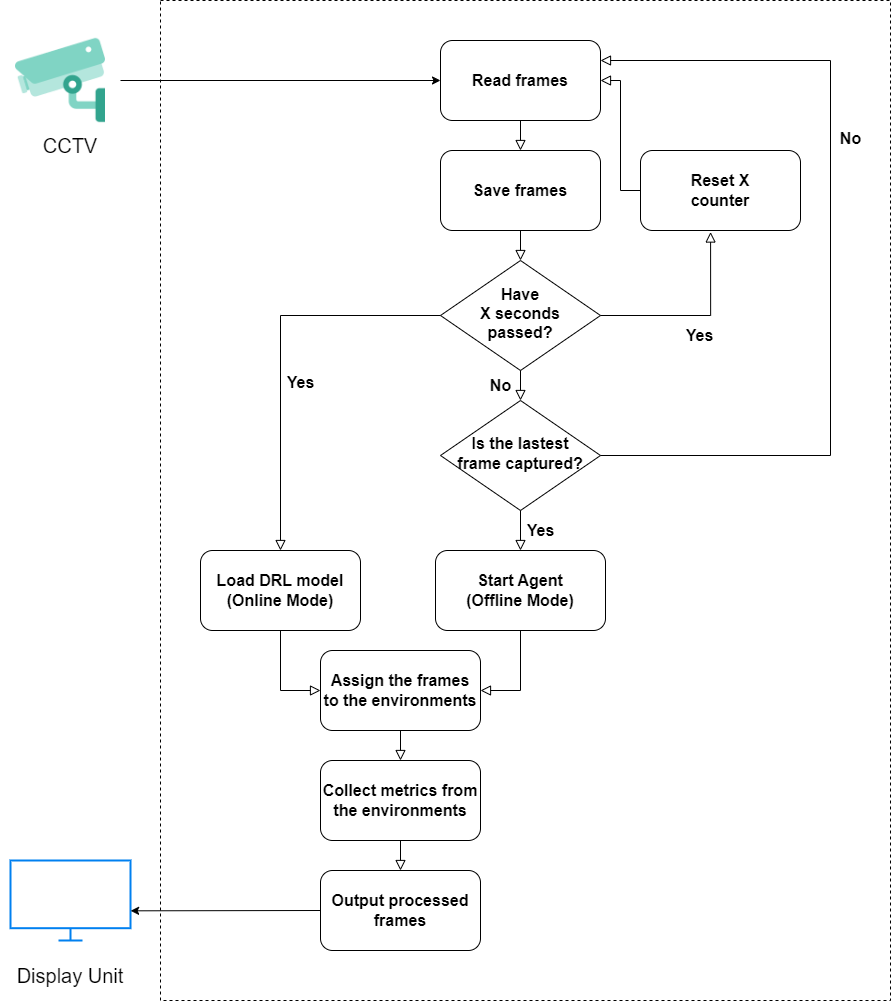

The diagram above was exported from draw.io. Its source (the exported page's mxGraphModel, read from the mxfile embedded in the PNG):
<mxGraphModel dx="2787" dy="2309" grid="1" gridSize="10" guides="1" tooltips="1" connect="1" arrows="1" fold="1" page="1" pageScale="1" pageWidth="827" pageHeight="1169" math="0" shadow="0">
  <root>
    <mxCell id="WIyWlLk6GJQsqaUBKTNV-0" />
    <mxCell id="WIyWlLk6GJQsqaUBKTNV-1" parent="WIyWlLk6GJQsqaUBKTNV-0" />
    <mxCell id="g_xHuIf9KpHuEJVoAJTz-37" value="" style="rounded=0;whiteSpace=wrap;html=1;dashed=1;" parent="WIyWlLk6GJQsqaUBKTNV-1" vertex="1">
      <mxGeometry x="-200" y="-160" width="730" height="1000" as="geometry" />
    </mxCell>
    <mxCell id="g_xHuIf9KpHuEJVoAJTz-3" value="" style="html=1;verticalLabelPosition=bottom;align=center;labelBackgroundColor=#ffffff;verticalAlign=top;strokeWidth=2;strokeColor=#0080F0;shadow=0;dashed=0;shape=mxgraph.ios7.icons.monitor;" parent="WIyWlLk6GJQsqaUBKTNV-1" vertex="1">
      <mxGeometry x="-350" y="700" width="120" height="80" as="geometry" />
    </mxCell>
    <mxCell id="g_xHuIf9KpHuEJVoAJTz-4" value="" style="shape=image;html=1;verticalAlign=top;verticalLabelPosition=bottom;labelBackgroundColor=#ffffff;imageAspect=0;aspect=fixed;image=https://cdn4.iconfinder.com/data/icons/crime-and-security-24/64/23-128.png" parent="WIyWlLk6GJQsqaUBKTNV-1" vertex="1">
      <mxGeometry x="-360" y="-140" width="120" height="120" as="geometry" />
    </mxCell>
    <mxCell id="g_xHuIf9KpHuEJVoAJTz-5" value="Read frames" style="rounded=1;whiteSpace=wrap;html=1;fontSize=16;glass=0;strokeWidth=1;shadow=0;fontStyle=1" parent="WIyWlLk6GJQsqaUBKTNV-1" vertex="1">
      <mxGeometry x="80" y="-120" width="160" height="80" as="geometry" />
    </mxCell>
    <mxCell id="g_xHuIf9KpHuEJVoAJTz-16" value="" style="rounded=0;html=1;jettySize=auto;orthogonalLoop=1;fontSize=11;endArrow=block;endFill=0;endSize=8;strokeWidth=1;shadow=0;labelBackgroundColor=none;edgeStyle=orthogonalEdgeStyle;exitX=0.5;exitY=1;exitDx=0;exitDy=0;entryX=0.5;entryY=0;entryDx=0;entryDy=0;" parent="WIyWlLk6GJQsqaUBKTNV-1" source="g_xHuIf9KpHuEJVoAJTz-5" target="g_xHuIf9KpHuEJVoAJTz-20" edge="1">
      <mxGeometry relative="1" as="geometry">
        <mxPoint x="184" y="230" as="sourcePoint" />
        <mxPoint x="160" y="20" as="targetPoint" />
      </mxGeometry>
    </mxCell>
    <mxCell id="g_xHuIf9KpHuEJVoAJTz-20" value="Save frames" style="rounded=1;whiteSpace=wrap;html=1;fontSize=16;glass=0;strokeWidth=1;shadow=0;fontStyle=1" parent="WIyWlLk6GJQsqaUBKTNV-1" vertex="1">
      <mxGeometry x="80" y="-10" width="160" height="80" as="geometry" />
    </mxCell>
    <mxCell id="g_xHuIf9KpHuEJVoAJTz-22" value="" style="rounded=0;html=1;jettySize=auto;orthogonalLoop=1;fontSize=11;endArrow=block;endFill=0;endSize=8;strokeWidth=1;shadow=0;labelBackgroundColor=none;edgeStyle=orthogonalEdgeStyle;exitX=0.5;exitY=1;exitDx=0;exitDy=0;entryX=0.5;entryY=0;entryDx=0;entryDy=0;" parent="WIyWlLk6GJQsqaUBKTNV-1" source="g_xHuIf9KpHuEJVoAJTz-20" target="g_xHuIf9KpHuEJVoAJTz-24" edge="1">
      <mxGeometry relative="1" as="geometry">
        <mxPoint x="170" y="-30" as="sourcePoint" />
        <mxPoint x="160" y="130" as="targetPoint" />
      </mxGeometry>
    </mxCell>
    <mxCell id="g_xHuIf9KpHuEJVoAJTz-24" value="Have&lt;br style=&quot;border-color: var(--border-color); font-size: 16px;&quot;&gt;X seconds&lt;br style=&quot;border-color: var(--border-color); font-size: 16px;&quot;&gt;passed?" style="rhombus;whiteSpace=wrap;html=1;shadow=0;fontFamily=Helvetica;fontSize=16;align=center;strokeWidth=1;spacing=6;spacingTop=-4;fontStyle=1" parent="WIyWlLk6GJQsqaUBKTNV-1" vertex="1">
      <mxGeometry x="80" y="100" width="160" height="110" as="geometry" />
    </mxCell>
    <mxCell id="g_xHuIf9KpHuEJVoAJTz-25" value="&lt;font style=&quot;font-size: 16px;&quot;&gt;&lt;b&gt;No&lt;/b&gt;&lt;/font&gt;" style="edgeStyle=orthogonalEdgeStyle;rounded=0;html=1;jettySize=auto;orthogonalLoop=1;fontSize=11;endArrow=block;endFill=0;endSize=8;strokeWidth=1;shadow=0;labelBackgroundColor=none;exitX=0.5;exitY=1;exitDx=0;exitDy=0;entryX=0.5;entryY=0;entryDx=0;entryDy=0;" parent="WIyWlLk6GJQsqaUBKTNV-1" source="g_xHuIf9KpHuEJVoAJTz-24" target="g_xHuIf9KpHuEJVoAJTz-26" edge="1">
      <mxGeometry x="0.0062" y="-20" relative="1" as="geometry">
        <mxPoint y="-1" as="offset" />
        <mxPoint x="250" y="420" as="sourcePoint" />
        <mxPoint x="180" y="350" as="targetPoint" />
        <Array as="points" />
      </mxGeometry>
    </mxCell>
    <mxCell id="g_xHuIf9KpHuEJVoAJTz-26" value="Is the lastest&lt;br&gt;frame captured?" style="rhombus;whiteSpace=wrap;html=1;shadow=0;fontFamily=Helvetica;fontSize=16;align=center;strokeWidth=1;spacing=6;spacingTop=-4;fontStyle=1" parent="WIyWlLk6GJQsqaUBKTNV-1" vertex="1">
      <mxGeometry x="80" y="240" width="160" height="110" as="geometry" />
    </mxCell>
    <mxCell id="g_xHuIf9KpHuEJVoAJTz-27" value="&lt;font style=&quot;font-size: 16px;&quot;&gt;&lt;b&gt;Yes&lt;/b&gt;&lt;/font&gt;" style="edgeStyle=orthogonalEdgeStyle;rounded=0;html=1;jettySize=auto;orthogonalLoop=1;fontSize=11;endArrow=block;endFill=0;endSize=8;strokeWidth=1;shadow=0;labelBackgroundColor=none;exitX=1;exitY=0.5;exitDx=0;exitDy=0;entryX=0.438;entryY=1.019;entryDx=0;entryDy=0;entryPerimeter=0;" parent="WIyWlLk6GJQsqaUBKTNV-1" source="g_xHuIf9KpHuEJVoAJTz-24" target="mTUBS6of3uiJ-DlHFeqq-0" edge="1">
      <mxGeometry x="0.0164" y="-20" relative="1" as="geometry">
        <mxPoint as="offset" />
        <mxPoint x="390" y="330" as="sourcePoint" />
        <mxPoint x="340" y="-10" as="targetPoint" />
        <Array as="points">
          <mxPoint x="350" y="155" />
        </Array>
      </mxGeometry>
    </mxCell>
    <mxCell id="g_xHuIf9KpHuEJVoAJTz-28" value="&lt;font style=&quot;font-size: 16px;&quot;&gt;&lt;b&gt;Yes&lt;/b&gt;&lt;/font&gt;" style="edgeStyle=orthogonalEdgeStyle;rounded=0;html=1;jettySize=auto;orthogonalLoop=1;fontSize=11;endArrow=block;endFill=0;endSize=8;strokeWidth=1;shadow=0;labelBackgroundColor=none;exitX=0;exitY=0.5;exitDx=0;exitDy=0;entryX=0.5;entryY=0;entryDx=0;entryDy=0;" parent="WIyWlLk6GJQsqaUBKTNV-1" source="g_xHuIf9KpHuEJVoAJTz-24" target="g_xHuIf9KpHuEJVoAJTz-29" edge="1">
      <mxGeometry x="0.1529" y="20" relative="1" as="geometry">
        <mxPoint as="offset" />
        <mxPoint x="250" y="230" as="sourcePoint" />
        <mxPoint x="160" y="360" as="targetPoint" />
      </mxGeometry>
    </mxCell>
    <mxCell id="g_xHuIf9KpHuEJVoAJTz-29" value="Load DRL model&lt;br style=&quot;font-size: 16px;&quot;&gt;(Online Mode)" style="rounded=1;whiteSpace=wrap;html=1;fontSize=16;glass=0;strokeWidth=1;shadow=0;fontStyle=1" parent="WIyWlLk6GJQsqaUBKTNV-1" vertex="1">
      <mxGeometry x="-160" y="390" width="160" height="80" as="geometry" />
    </mxCell>
    <mxCell id="g_xHuIf9KpHuEJVoAJTz-30" value="" style="rounded=0;html=1;jettySize=auto;orthogonalLoop=1;fontSize=11;endArrow=block;endFill=0;endSize=8;strokeWidth=1;shadow=0;labelBackgroundColor=none;edgeStyle=orthogonalEdgeStyle;exitX=0.5;exitY=1;exitDx=0;exitDy=0;entryX=0;entryY=0.5;entryDx=0;entryDy=0;" parent="WIyWlLk6GJQsqaUBKTNV-1" source="g_xHuIf9KpHuEJVoAJTz-29" target="g_xHuIf9KpHuEJVoAJTz-31" edge="1">
      <mxGeometry relative="1" as="geometry">
        <mxPoint x="170" y="290" as="sourcePoint" />
        <mxPoint x="160" y="480" as="targetPoint" />
      </mxGeometry>
    </mxCell>
    <mxCell id="g_xHuIf9KpHuEJVoAJTz-31" value="Assign the frames to the environments" style="rounded=1;whiteSpace=wrap;html=1;fontSize=16;glass=0;strokeWidth=1;shadow=0;fontStyle=1" parent="WIyWlLk6GJQsqaUBKTNV-1" vertex="1">
      <mxGeometry x="-40" y="490" width="160" height="80" as="geometry" />
    </mxCell>
    <mxCell id="g_xHuIf9KpHuEJVoAJTz-33" value="" style="rounded=0;html=1;jettySize=auto;orthogonalLoop=1;fontSize=11;endArrow=block;endFill=0;endSize=8;strokeWidth=1;shadow=0;labelBackgroundColor=none;edgeStyle=orthogonalEdgeStyle;exitX=0.5;exitY=1;exitDx=0;exitDy=0;entryX=0.5;entryY=0;entryDx=0;entryDy=0;" parent="WIyWlLk6GJQsqaUBKTNV-1" source="g_xHuIf9KpHuEJVoAJTz-31" target="g_xHuIf9KpHuEJVoAJTz-32" edge="1">
      <mxGeometry relative="1" as="geometry">
        <mxPoint x="170" y="630" as="sourcePoint" />
        <mxPoint x="170" y="830" as="targetPoint" />
      </mxGeometry>
    </mxCell>
    <mxCell id="g_xHuIf9KpHuEJVoAJTz-34" value="&lt;font style=&quot;font-size: 16px;&quot;&gt;&lt;b&gt;Yes&lt;/b&gt;&lt;/font&gt;" style="edgeStyle=orthogonalEdgeStyle;rounded=0;html=1;jettySize=auto;orthogonalLoop=1;fontSize=11;endArrow=block;endFill=0;endSize=8;strokeWidth=1;shadow=0;labelBackgroundColor=none;exitX=0.5;exitY=1;exitDx=0;exitDy=0;entryX=0.5;entryY=0;entryDx=0;entryDy=0;" parent="WIyWlLk6GJQsqaUBKTNV-1" source="g_xHuIf9KpHuEJVoAJTz-26" target="g_xHuIf9KpHuEJVoAJTz-35" edge="1">
      <mxGeometry y="20" relative="1" as="geometry">
        <mxPoint as="offset" />
        <mxPoint x="170" y="290" as="sourcePoint" />
        <mxPoint x="400" y="340" as="targetPoint" />
      </mxGeometry>
    </mxCell>
    <mxCell id="g_xHuIf9KpHuEJVoAJTz-35" value="Start Agent&lt;br style=&quot;font-size: 16px;&quot;&gt;(Offline Mode)" style="rounded=1;whiteSpace=wrap;html=1;fontSize=16;glass=0;strokeWidth=1;shadow=0;fontStyle=1" parent="WIyWlLk6GJQsqaUBKTNV-1" vertex="1">
      <mxGeometry x="75" y="390" width="170" height="80" as="geometry" />
    </mxCell>
    <mxCell id="g_xHuIf9KpHuEJVoAJTz-36" value="" style="rounded=0;html=1;jettySize=auto;orthogonalLoop=1;fontSize=11;endArrow=block;endFill=0;endSize=8;strokeWidth=1;shadow=0;labelBackgroundColor=none;edgeStyle=orthogonalEdgeStyle;exitX=0.5;exitY=1;exitDx=0;exitDy=0;entryX=1;entryY=0.5;entryDx=0;entryDy=0;" parent="WIyWlLk6GJQsqaUBKTNV-1" source="g_xHuIf9KpHuEJVoAJTz-35" target="g_xHuIf9KpHuEJVoAJTz-31" edge="1">
      <mxGeometry relative="1" as="geometry">
        <mxPoint x="170" y="560" as="sourcePoint" />
        <mxPoint x="170" y="640" as="targetPoint" />
      </mxGeometry>
    </mxCell>
    <mxCell id="g_xHuIf9KpHuEJVoAJTz-38" value="" style="endArrow=classic;html=1;rounded=0;exitX=1;exitY=0.5;exitDx=0;exitDy=0;entryX=0;entryY=0.5;entryDx=0;entryDy=0;" parent="WIyWlLk6GJQsqaUBKTNV-1" source="g_xHuIf9KpHuEJVoAJTz-4" target="g_xHuIf9KpHuEJVoAJTz-5" edge="1">
      <mxGeometry width="50" height="50" relative="1" as="geometry">
        <mxPoint x="-190" y="100" as="sourcePoint" />
        <mxPoint x="-140" y="50" as="targetPoint" />
      </mxGeometry>
    </mxCell>
    <mxCell id="g_xHuIf9KpHuEJVoAJTz-40" value="Output processed frames" style="rounded=1;whiteSpace=wrap;html=1;fontSize=16;glass=0;strokeWidth=1;shadow=0;fontStyle=1" parent="WIyWlLk6GJQsqaUBKTNV-1" vertex="1">
      <mxGeometry x="-40" y="710" width="160" height="80" as="geometry" />
    </mxCell>
    <mxCell id="g_xHuIf9KpHuEJVoAJTz-41" value="" style="rounded=0;html=1;jettySize=auto;orthogonalLoop=1;fontSize=11;endArrow=block;endFill=0;endSize=8;strokeWidth=1;shadow=0;labelBackgroundColor=none;edgeStyle=orthogonalEdgeStyle;exitX=0.5;exitY=1;exitDx=0;exitDy=0;entryX=0.5;entryY=0;entryDx=0;entryDy=0;" parent="WIyWlLk6GJQsqaUBKTNV-1" source="g_xHuIf9KpHuEJVoAJTz-32" target="g_xHuIf9KpHuEJVoAJTz-40" edge="1">
      <mxGeometry relative="1" as="geometry">
        <mxPoint x="310" y="800" as="sourcePoint" />
        <mxPoint x="310" y="880" as="targetPoint" />
      </mxGeometry>
    </mxCell>
    <mxCell id="hDhusqqa4udxK5YIej_S-0" value="&lt;font style=&quot;font-size: 16px;&quot;&gt;&lt;b&gt;No&lt;/b&gt;&lt;/font&gt;" style="edgeStyle=orthogonalEdgeStyle;rounded=0;html=1;jettySize=auto;orthogonalLoop=1;fontSize=11;endArrow=block;endFill=0;endSize=8;strokeWidth=1;shadow=0;labelBackgroundColor=none;exitX=1;exitY=0.5;exitDx=0;exitDy=0;entryX=1;entryY=0.25;entryDx=0;entryDy=0;" parent="WIyWlLk6GJQsqaUBKTNV-1" source="g_xHuIf9KpHuEJVoAJTz-26" target="g_xHuIf9KpHuEJVoAJTz-5" edge="1">
      <mxGeometry x="0.2783" y="-20" relative="1" as="geometry">
        <mxPoint as="offset" />
        <mxPoint x="590" y="365" as="sourcePoint" />
        <mxPoint x="470" y="-210" as="targetPoint" />
        <Array as="points">
          <mxPoint x="470" y="295" />
          <mxPoint x="470" y="-100" />
        </Array>
      </mxGeometry>
    </mxCell>
    <mxCell id="hDhusqqa4udxK5YIej_S-1" value="" style="endArrow=classic;html=1;rounded=0;exitX=0;exitY=0.5;exitDx=0;exitDy=0;entryX=1.001;entryY=0.629;entryDx=0;entryDy=0;entryPerimeter=0;" parent="WIyWlLk6GJQsqaUBKTNV-1" source="g_xHuIf9KpHuEJVoAJTz-40" target="g_xHuIf9KpHuEJVoAJTz-3" edge="1">
      <mxGeometry width="50" height="50" relative="1" as="geometry">
        <mxPoint x="-50" y="959.66" as="sourcePoint" />
        <mxPoint x="-360" y="959.66" as="targetPoint" />
        <Array as="points" />
      </mxGeometry>
    </mxCell>
    <mxCell id="g_xHuIf9KpHuEJVoAJTz-32" value="Collect metrics from the environments" style="rounded=1;whiteSpace=wrap;html=1;fontSize=16;glass=0;strokeWidth=1;shadow=0;fontStyle=1" parent="WIyWlLk6GJQsqaUBKTNV-1" vertex="1">
      <mxGeometry x="-40" y="600" width="160" height="80" as="geometry" />
    </mxCell>
    <mxCell id="mTUBS6of3uiJ-DlHFeqq-0" value="Reset X&lt;br&gt;counter" style="rounded=1;whiteSpace=wrap;html=1;fontSize=16;glass=0;strokeWidth=1;shadow=0;fontStyle=1" parent="WIyWlLk6GJQsqaUBKTNV-1" vertex="1">
      <mxGeometry x="280" y="-10" width="160" height="80" as="geometry" />
    </mxCell>
    <mxCell id="mTUBS6of3uiJ-DlHFeqq-3" value="" style="rounded=0;html=1;jettySize=auto;orthogonalLoop=1;fontSize=11;endArrow=block;endFill=0;endSize=8;strokeWidth=1;shadow=0;labelBackgroundColor=none;edgeStyle=orthogonalEdgeStyle;exitX=0;exitY=0.5;exitDx=0;exitDy=0;entryX=1;entryY=0.5;entryDx=0;entryDy=0;" parent="WIyWlLk6GJQsqaUBKTNV-1" source="mTUBS6of3uiJ-DlHFeqq-0" target="g_xHuIf9KpHuEJVoAJTz-5" edge="1">
      <mxGeometry relative="1" as="geometry">
        <mxPoint x="170" y="-30" as="sourcePoint" />
        <mxPoint x="170" as="targetPoint" />
      </mxGeometry>
    </mxCell>
    <mxCell id="um82ewg5fNI7H7PRbguo-1" value="CCTV" style="text;html=1;strokeColor=none;fillColor=none;align=center;verticalAlign=middle;whiteSpace=wrap;rounded=0;fontSize=20;" vertex="1" parent="WIyWlLk6GJQsqaUBKTNV-1">
      <mxGeometry x="-350" y="-30" width="120" height="30" as="geometry" />
    </mxCell>
    <mxCell id="um82ewg5fNI7H7PRbguo-2" value="Display Unit" style="text;html=1;strokeColor=none;fillColor=none;align=center;verticalAlign=middle;whiteSpace=wrap;rounded=0;fontSize=20;" vertex="1" parent="WIyWlLk6GJQsqaUBKTNV-1">
      <mxGeometry x="-350" y="800" width="120" height="30" as="geometry" />
    </mxCell>
  </root>
</mxGraphModel>